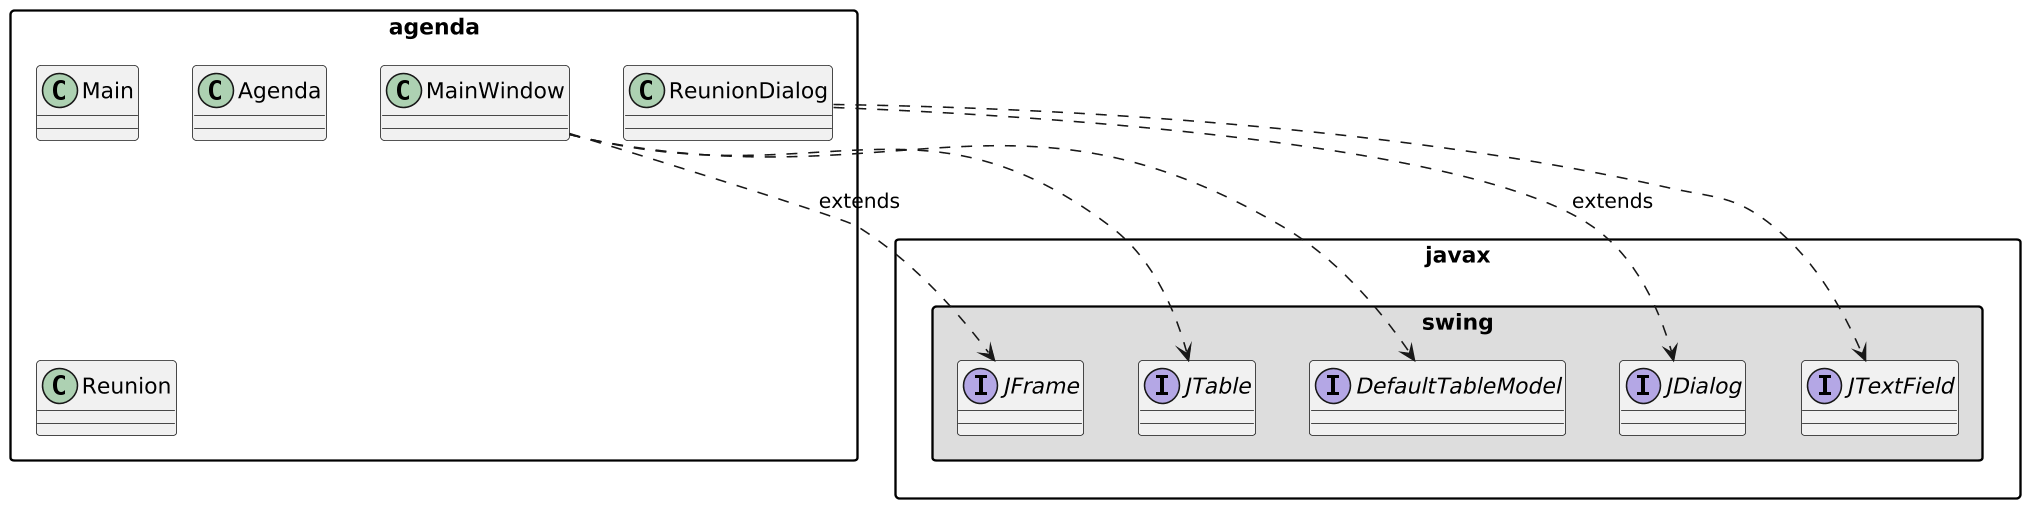

The diagram above was rendered by PlantUML. Its source (embedded in the PNG):
@startuml
skinparam packageStyle rectangle
skinparam shadowing false
skinparam dpi 150

package "agenda" {
  class Main
  class Agenda
  class Reunion
  class MainWindow
  class ReunionDialog
}

package "javax.swing" #DDDDDD {
  interface JFrame
  interface JDialog
  interface JTable
  interface DefaultTableModel
  interface JTextField
}

MainWindow ..> JFrame : extends
ReunionDialog ..> JDialog : extends
MainWindow ..> JTable
MainWindow ..> DefaultTableModel
ReunionDialog ..> JTextField
@enduml